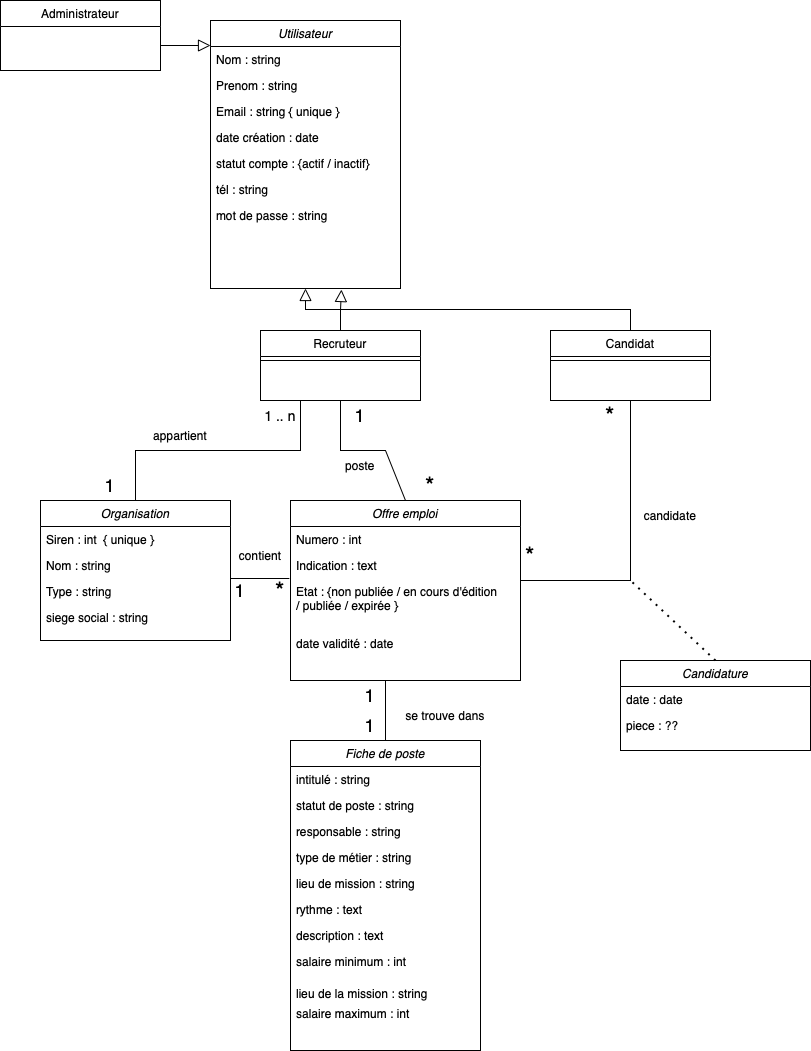

The diagram above was exported from draw.io. Its source (the exported page's mxGraphModel, read from the mxfile embedded in the PNG):
<mxGraphModel dx="954" dy="624" grid="1" gridSize="10" guides="1" tooltips="1" connect="1" arrows="1" fold="1" page="1" pageScale="1" pageWidth="827" pageHeight="1169" math="0" shadow="0">
  <root>
    <mxCell id="WIyWlLk6GJQsqaUBKTNV-0" />
    <mxCell id="WIyWlLk6GJQsqaUBKTNV-1" parent="WIyWlLk6GJQsqaUBKTNV-0" />
    <mxCell id="zkfFHV4jXpPFQw0GAbJ--0" value="Utilisateur" style="swimlane;fontStyle=2;align=center;verticalAlign=top;childLayout=stackLayout;horizontal=1;startSize=26;horizontalStack=0;resizeParent=1;resizeLast=0;collapsible=1;marginBottom=0;rounded=0;shadow=0;strokeWidth=1;" parent="WIyWlLk6GJQsqaUBKTNV-1" vertex="1">
      <mxGeometry x="220" y="120" width="190" height="268" as="geometry">
        <mxRectangle x="230" y="140" width="160" height="26" as="alternateBounds" />
      </mxGeometry>
    </mxCell>
    <mxCell id="zkfFHV4jXpPFQw0GAbJ--1" value="Nom : string " style="text;align=left;verticalAlign=top;spacingLeft=4;spacingRight=4;overflow=hidden;rotatable=0;points=[[0,0.5],[1,0.5]];portConstraint=eastwest;" parent="zkfFHV4jXpPFQw0GAbJ--0" vertex="1">
      <mxGeometry y="26" width="190" height="26" as="geometry" />
    </mxCell>
    <mxCell id="zkfFHV4jXpPFQw0GAbJ--2" value="Prenom : string" style="text;align=left;verticalAlign=top;spacingLeft=4;spacingRight=4;overflow=hidden;rotatable=0;points=[[0,0.5],[1,0.5]];portConstraint=eastwest;rounded=0;shadow=0;html=0;" parent="zkfFHV4jXpPFQw0GAbJ--0" vertex="1">
      <mxGeometry y="52" width="190" height="26" as="geometry" />
    </mxCell>
    <mxCell id="zkfFHV4jXpPFQw0GAbJ--3" value="Email : string { unique }" style="text;align=left;verticalAlign=top;spacingLeft=4;spacingRight=4;overflow=hidden;rotatable=0;points=[[0,0.5],[1,0.5]];portConstraint=eastwest;rounded=0;shadow=0;html=0;" parent="zkfFHV4jXpPFQw0GAbJ--0" vertex="1">
      <mxGeometry y="78" width="190" height="26" as="geometry" />
    </mxCell>
    <mxCell id="k-duA_2VJD1Af5Gwkp1m-0" value="date création : date" style="text;align=left;verticalAlign=top;spacingLeft=4;spacingRight=4;overflow=hidden;rotatable=0;points=[[0,0.5],[1,0.5]];portConstraint=eastwest;rounded=0;shadow=0;html=0;" parent="zkfFHV4jXpPFQw0GAbJ--0" vertex="1">
      <mxGeometry y="104" width="190" height="26" as="geometry" />
    </mxCell>
    <mxCell id="k-duA_2VJD1Af5Gwkp1m-1" value="statut compte : {actif / inactif}" style="text;align=left;verticalAlign=top;spacingLeft=4;spacingRight=4;overflow=hidden;rotatable=0;points=[[0,0.5],[1,0.5]];portConstraint=eastwest;rounded=0;shadow=0;html=0;" parent="zkfFHV4jXpPFQw0GAbJ--0" vertex="1">
      <mxGeometry y="130" width="190" height="26" as="geometry" />
    </mxCell>
    <mxCell id="k-duA_2VJD1Af5Gwkp1m-2" value="tél : string" style="text;align=left;verticalAlign=top;spacingLeft=4;spacingRight=4;overflow=hidden;rotatable=0;points=[[0,0.5],[1,0.5]];portConstraint=eastwest;rounded=0;shadow=0;html=0;" parent="zkfFHV4jXpPFQw0GAbJ--0" vertex="1">
      <mxGeometry y="156" width="190" height="26" as="geometry" />
    </mxCell>
    <mxCell id="zkfFHV4jXpPFQw0GAbJ--5" value="mot de passe : string&#10;" style="text;align=left;verticalAlign=top;spacingLeft=4;spacingRight=4;overflow=hidden;rotatable=0;points=[[0,0.5],[1,0.5]];portConstraint=eastwest;" parent="zkfFHV4jXpPFQw0GAbJ--0" vertex="1">
      <mxGeometry y="182" width="190" height="86" as="geometry" />
    </mxCell>
    <mxCell id="zkfFHV4jXpPFQw0GAbJ--6" value="Candidat" style="swimlane;fontStyle=0;align=center;verticalAlign=top;childLayout=stackLayout;horizontal=1;startSize=26;horizontalStack=0;resizeParent=1;resizeLast=0;collapsible=1;marginBottom=0;rounded=0;shadow=0;strokeWidth=1;" parent="WIyWlLk6GJQsqaUBKTNV-1" vertex="1">
      <mxGeometry x="560" y="430" width="160" height="70" as="geometry">
        <mxRectangle x="130" y="380" width="160" height="26" as="alternateBounds" />
      </mxGeometry>
    </mxCell>
    <mxCell id="zkfFHV4jXpPFQw0GAbJ--9" value="" style="line;html=1;strokeWidth=1;align=left;verticalAlign=middle;spacingTop=-1;spacingLeft=3;spacingRight=3;rotatable=0;labelPosition=right;points=[];portConstraint=eastwest;" parent="zkfFHV4jXpPFQw0GAbJ--6" vertex="1">
      <mxGeometry y="26" width="160" height="8" as="geometry" />
    </mxCell>
    <mxCell id="zkfFHV4jXpPFQw0GAbJ--12" value="" style="endArrow=block;endSize=10;endFill=0;shadow=0;strokeWidth=1;rounded=0;edgeStyle=elbowEdgeStyle;elbow=vertical;" parent="WIyWlLk6GJQsqaUBKTNV-1" source="zkfFHV4jXpPFQw0GAbJ--6" target="zkfFHV4jXpPFQw0GAbJ--0" edge="1">
      <mxGeometry width="160" relative="1" as="geometry">
        <mxPoint x="200" y="203" as="sourcePoint" />
        <mxPoint x="200" y="203" as="targetPoint" />
      </mxGeometry>
    </mxCell>
    <mxCell id="zkfFHV4jXpPFQw0GAbJ--13" value="Administrateur" style="swimlane;fontStyle=0;align=center;verticalAlign=top;childLayout=stackLayout;horizontal=1;startSize=26;horizontalStack=0;resizeParent=1;resizeLast=0;collapsible=1;marginBottom=0;rounded=0;shadow=0;strokeWidth=1;" parent="WIyWlLk6GJQsqaUBKTNV-1" vertex="1">
      <mxGeometry x="10" y="100" width="160" height="70" as="geometry">
        <mxRectangle x="340" y="380" width="170" height="26" as="alternateBounds" />
      </mxGeometry>
    </mxCell>
    <mxCell id="zkfFHV4jXpPFQw0GAbJ--16" value="" style="endArrow=block;endSize=10;endFill=0;shadow=0;strokeWidth=1;rounded=0;edgeStyle=elbowEdgeStyle;elbow=vertical;" parent="WIyWlLk6GJQsqaUBKTNV-1" source="zkfFHV4jXpPFQw0GAbJ--13" target="zkfFHV4jXpPFQw0GAbJ--0" edge="1">
      <mxGeometry width="160" relative="1" as="geometry">
        <mxPoint x="210" y="373" as="sourcePoint" />
        <mxPoint x="310" y="271" as="targetPoint" />
      </mxGeometry>
    </mxCell>
    <mxCell id="k-duA_2VJD1Af5Gwkp1m-6" value="Recruteur" style="swimlane;fontStyle=0;align=center;verticalAlign=top;childLayout=stackLayout;horizontal=1;startSize=26;horizontalStack=0;resizeParent=1;resizeLast=0;collapsible=1;marginBottom=0;rounded=0;shadow=0;strokeWidth=1;" parent="WIyWlLk6GJQsqaUBKTNV-1" vertex="1">
      <mxGeometry x="270" y="430" width="160" height="70" as="geometry">
        <mxRectangle x="130" y="380" width="160" height="26" as="alternateBounds" />
      </mxGeometry>
    </mxCell>
    <mxCell id="k-duA_2VJD1Af5Gwkp1m-7" value="" style="line;html=1;strokeWidth=1;align=left;verticalAlign=middle;spacingTop=-1;spacingLeft=3;spacingRight=3;rotatable=0;labelPosition=right;points=[];portConstraint=eastwest;" parent="k-duA_2VJD1Af5Gwkp1m-6" vertex="1">
      <mxGeometry y="26" width="160" height="8" as="geometry" />
    </mxCell>
    <mxCell id="k-duA_2VJD1Af5Gwkp1m-8" value="" style="endArrow=block;endSize=10;endFill=0;shadow=0;strokeWidth=1;rounded=0;edgeStyle=elbowEdgeStyle;elbow=vertical;entryX=0.689;entryY=1.012;entryDx=0;entryDy=0;entryPerimeter=0;" parent="WIyWlLk6GJQsqaUBKTNV-1" source="k-duA_2VJD1Af5Gwkp1m-6" target="zkfFHV4jXpPFQw0GAbJ--5" edge="1">
      <mxGeometry width="160" relative="1" as="geometry">
        <mxPoint x="220" y="223" as="sourcePoint" />
        <mxPoint x="335" y="408" as="targetPoint" />
      </mxGeometry>
    </mxCell>
    <mxCell id="k-duA_2VJD1Af5Gwkp1m-9" value="Offre emploi" style="swimlane;fontStyle=2;align=center;verticalAlign=top;childLayout=stackLayout;horizontal=1;startSize=26;horizontalStack=0;resizeParent=1;resizeLast=0;collapsible=1;marginBottom=0;rounded=0;shadow=0;strokeWidth=1;" parent="WIyWlLk6GJQsqaUBKTNV-1" vertex="1">
      <mxGeometry x="300" y="600" width="230" height="180" as="geometry">
        <mxRectangle x="230" y="140" width="160" height="26" as="alternateBounds" />
      </mxGeometry>
    </mxCell>
    <mxCell id="k-duA_2VJD1Af5Gwkp1m-10" value="Numero : int" style="text;align=left;verticalAlign=top;spacingLeft=4;spacingRight=4;overflow=hidden;rotatable=0;points=[[0,0.5],[1,0.5]];portConstraint=eastwest;" parent="k-duA_2VJD1Af5Gwkp1m-9" vertex="1">
      <mxGeometry y="26" width="230" height="26" as="geometry" />
    </mxCell>
    <mxCell id="k-duA_2VJD1Af5Gwkp1m-11" value="Indication : text" style="text;align=left;verticalAlign=top;spacingLeft=4;spacingRight=4;overflow=hidden;rotatable=0;points=[[0,0.5],[1,0.5]];portConstraint=eastwest;rounded=0;shadow=0;html=0;" parent="k-duA_2VJD1Af5Gwkp1m-9" vertex="1">
      <mxGeometry y="52" width="230" height="26" as="geometry" />
    </mxCell>
    <mxCell id="k-duA_2VJD1Af5Gwkp1m-12" value="Etat : {non publiée / en cours d'édition&#10;/ publiée / expirée }" style="text;align=left;verticalAlign=top;spacingLeft=4;spacingRight=4;overflow=hidden;rotatable=0;points=[[0,0.5],[1,0.5]];portConstraint=eastwest;rounded=0;shadow=0;html=0;" parent="k-duA_2VJD1Af5Gwkp1m-9" vertex="1">
      <mxGeometry y="78" width="230" height="52" as="geometry" />
    </mxCell>
    <mxCell id="k-duA_2VJD1Af5Gwkp1m-13" value="date validité : date" style="text;align=left;verticalAlign=top;spacingLeft=4;spacingRight=4;overflow=hidden;rotatable=0;points=[[0,0.5],[1,0.5]];portConstraint=eastwest;rounded=0;shadow=0;html=0;" parent="k-duA_2VJD1Af5Gwkp1m-9" vertex="1">
      <mxGeometry y="130" width="230" height="40" as="geometry" />
    </mxCell>
    <mxCell id="k-duA_2VJD1Af5Gwkp1m-18" value="Fiche de poste" style="swimlane;fontStyle=2;align=center;verticalAlign=top;childLayout=stackLayout;horizontal=1;startSize=26;horizontalStack=0;resizeParent=1;resizeLast=0;collapsible=1;marginBottom=0;rounded=0;shadow=0;strokeWidth=1;" parent="WIyWlLk6GJQsqaUBKTNV-1" vertex="1">
      <mxGeometry x="300" y="840" width="190" height="310" as="geometry">
        <mxRectangle x="230" y="140" width="160" height="26" as="alternateBounds" />
      </mxGeometry>
    </mxCell>
    <mxCell id="k-duA_2VJD1Af5Gwkp1m-19" value="intitulé : string " style="text;align=left;verticalAlign=top;spacingLeft=4;spacingRight=4;overflow=hidden;rotatable=0;points=[[0,0.5],[1,0.5]];portConstraint=eastwest;" parent="k-duA_2VJD1Af5Gwkp1m-18" vertex="1">
      <mxGeometry y="26" width="190" height="26" as="geometry" />
    </mxCell>
    <mxCell id="k-duA_2VJD1Af5Gwkp1m-20" value="statut de poste : string" style="text;align=left;verticalAlign=top;spacingLeft=4;spacingRight=4;overflow=hidden;rotatable=0;points=[[0,0.5],[1,0.5]];portConstraint=eastwest;rounded=0;shadow=0;html=0;" parent="k-duA_2VJD1Af5Gwkp1m-18" vertex="1">
      <mxGeometry y="52" width="190" height="26" as="geometry" />
    </mxCell>
    <mxCell id="k-duA_2VJD1Af5Gwkp1m-21" value="responsable : string " style="text;align=left;verticalAlign=top;spacingLeft=4;spacingRight=4;overflow=hidden;rotatable=0;points=[[0,0.5],[1,0.5]];portConstraint=eastwest;rounded=0;shadow=0;html=0;" parent="k-duA_2VJD1Af5Gwkp1m-18" vertex="1">
      <mxGeometry y="78" width="190" height="26" as="geometry" />
    </mxCell>
    <mxCell id="k-duA_2VJD1Af5Gwkp1m-22" value="type de métier : string" style="text;align=left;verticalAlign=top;spacingLeft=4;spacingRight=4;overflow=hidden;rotatable=0;points=[[0,0.5],[1,0.5]];portConstraint=eastwest;rounded=0;shadow=0;html=0;" parent="k-duA_2VJD1Af5Gwkp1m-18" vertex="1">
      <mxGeometry y="104" width="190" height="26" as="geometry" />
    </mxCell>
    <mxCell id="k-duA_2VJD1Af5Gwkp1m-23" value="lieu de mission : string" style="text;align=left;verticalAlign=top;spacingLeft=4;spacingRight=4;overflow=hidden;rotatable=0;points=[[0,0.5],[1,0.5]];portConstraint=eastwest;rounded=0;shadow=0;html=0;" parent="k-duA_2VJD1Af5Gwkp1m-18" vertex="1">
      <mxGeometry y="130" width="190" height="26" as="geometry" />
    </mxCell>
    <mxCell id="k-duA_2VJD1Af5Gwkp1m-24" value="rythme : text" style="text;align=left;verticalAlign=top;spacingLeft=4;spacingRight=4;overflow=hidden;rotatable=0;points=[[0,0.5],[1,0.5]];portConstraint=eastwest;rounded=0;shadow=0;html=0;" parent="k-duA_2VJD1Af5Gwkp1m-18" vertex="1">
      <mxGeometry y="156" width="190" height="26" as="geometry" />
    </mxCell>
    <mxCell id="k-duA_2VJD1Af5Gwkp1m-28" value="description : text" style="text;align=left;verticalAlign=top;spacingLeft=4;spacingRight=4;overflow=hidden;rotatable=0;points=[[0,0.5],[1,0.5]];portConstraint=eastwest;rounded=0;shadow=0;html=0;" parent="k-duA_2VJD1Af5Gwkp1m-18" vertex="1">
      <mxGeometry y="182" width="190" height="26" as="geometry" />
    </mxCell>
    <mxCell id="k-duA_2VJD1Af5Gwkp1m-25" value="salaire minimum : int&#10;" style="text;align=left;verticalAlign=top;spacingLeft=4;spacingRight=4;overflow=hidden;rotatable=0;points=[[0,0.5],[1,0.5]];portConstraint=eastwest;" parent="k-duA_2VJD1Af5Gwkp1m-18" vertex="1">
      <mxGeometry y="208" width="190" height="32" as="geometry" />
    </mxCell>
    <mxCell id="__h5_PmrnP-g7agsVxfZ-6" value="lieu de la mission : string" style="text;align=left;verticalAlign=top;spacingLeft=4;spacingRight=4;overflow=hidden;rotatable=0;points=[[0,0.5],[1,0.5]];portConstraint=eastwest;rounded=0;shadow=0;html=0;" parent="k-duA_2VJD1Af5Gwkp1m-18" vertex="1">
      <mxGeometry y="240" width="190" height="20" as="geometry" />
    </mxCell>
    <mxCell id="__h5_PmrnP-g7agsVxfZ-53" value="salaire maximum : int&#10;" style="text;align=left;verticalAlign=top;spacingLeft=4;spacingRight=4;overflow=hidden;rotatable=0;points=[[0,0.5],[1,0.5]];portConstraint=eastwest;" parent="k-duA_2VJD1Af5Gwkp1m-18" vertex="1">
      <mxGeometry y="260" width="190" height="40" as="geometry" />
    </mxCell>
    <mxCell id="k-duA_2VJD1Af5Gwkp1m-26" value="" style="endArrow=none;html=1;rounded=0;exitX=0.5;exitY=0;exitDx=0;exitDy=0;" parent="WIyWlLk6GJQsqaUBKTNV-1" source="k-duA_2VJD1Af5Gwkp1m-18" edge="1">
      <mxGeometry width="50" height="50" relative="1" as="geometry">
        <mxPoint x="410" y="730" as="sourcePoint" />
        <mxPoint x="395" y="780" as="targetPoint" />
      </mxGeometry>
    </mxCell>
    <mxCell id="k-duA_2VJD1Af5Gwkp1m-27" value="" style="endArrow=none;html=1;rounded=0;entryX=0.5;entryY=1;entryDx=0;entryDy=0;exitX=0.5;exitY=0;exitDx=0;exitDy=0;" parent="WIyWlLk6GJQsqaUBKTNV-1" source="k-duA_2VJD1Af5Gwkp1m-9" target="k-duA_2VJD1Af5Gwkp1m-6" edge="1">
      <mxGeometry width="50" height="50" relative="1" as="geometry">
        <mxPoint x="410" y="730" as="sourcePoint" />
        <mxPoint x="460" y="680" as="targetPoint" />
        <Array as="points">
          <mxPoint x="395" y="550" />
          <mxPoint x="350" y="550" />
        </Array>
      </mxGeometry>
    </mxCell>
    <mxCell id="k-duA_2VJD1Af5Gwkp1m-29" value="Organisation" style="swimlane;fontStyle=2;align=center;verticalAlign=top;childLayout=stackLayout;horizontal=1;startSize=26;horizontalStack=0;resizeParent=1;resizeLast=0;collapsible=1;marginBottom=0;rounded=0;shadow=0;strokeWidth=1;" parent="WIyWlLk6GJQsqaUBKTNV-1" vertex="1">
      <mxGeometry x="50" y="600" width="190" height="140" as="geometry">
        <mxRectangle x="230" y="140" width="160" height="26" as="alternateBounds" />
      </mxGeometry>
    </mxCell>
    <mxCell id="k-duA_2VJD1Af5Gwkp1m-30" value="Siren : int  { unique }" style="text;align=left;verticalAlign=top;spacingLeft=4;spacingRight=4;overflow=hidden;rotatable=0;points=[[0,0.5],[1,0.5]];portConstraint=eastwest;" parent="k-duA_2VJD1Af5Gwkp1m-29" vertex="1">
      <mxGeometry y="26" width="190" height="26" as="geometry" />
    </mxCell>
    <mxCell id="k-duA_2VJD1Af5Gwkp1m-31" value="Nom : string" style="text;align=left;verticalAlign=top;spacingLeft=4;spacingRight=4;overflow=hidden;rotatable=0;points=[[0,0.5],[1,0.5]];portConstraint=eastwest;rounded=0;shadow=0;html=0;" parent="k-duA_2VJD1Af5Gwkp1m-29" vertex="1">
      <mxGeometry y="52" width="190" height="26" as="geometry" />
    </mxCell>
    <mxCell id="k-duA_2VJD1Af5Gwkp1m-32" value="Type : string " style="text;align=left;verticalAlign=top;spacingLeft=4;spacingRight=4;overflow=hidden;rotatable=0;points=[[0,0.5],[1,0.5]];portConstraint=eastwest;rounded=0;shadow=0;html=0;" parent="k-duA_2VJD1Af5Gwkp1m-29" vertex="1">
      <mxGeometry y="78" width="190" height="26" as="geometry" />
    </mxCell>
    <mxCell id="k-duA_2VJD1Af5Gwkp1m-33" value="siege social : string" style="text;align=left;verticalAlign=top;spacingLeft=4;spacingRight=4;overflow=hidden;rotatable=0;points=[[0,0.5],[1,0.5]];portConstraint=eastwest;rounded=0;shadow=0;html=0;" parent="k-duA_2VJD1Af5Gwkp1m-29" vertex="1">
      <mxGeometry y="104" width="190" height="26" as="geometry" />
    </mxCell>
    <mxCell id="k-duA_2VJD1Af5Gwkp1m-37" value="" style="endArrow=none;html=1;rounded=0;entryX=0.25;entryY=1;entryDx=0;entryDy=0;exitX=0.5;exitY=0;exitDx=0;exitDy=0;" parent="WIyWlLk6GJQsqaUBKTNV-1" source="k-duA_2VJD1Af5Gwkp1m-29" target="k-duA_2VJD1Af5Gwkp1m-6" edge="1">
      <mxGeometry width="50" height="50" relative="1" as="geometry">
        <mxPoint x="300" y="630" as="sourcePoint" />
        <mxPoint x="350" y="580" as="targetPoint" />
        <Array as="points">
          <mxPoint x="145" y="550" />
          <mxPoint x="310" y="550" />
        </Array>
      </mxGeometry>
    </mxCell>
    <mxCell id="k-duA_2VJD1Af5Gwkp1m-38" value="Candidature" style="swimlane;fontStyle=2;align=center;verticalAlign=top;childLayout=stackLayout;horizontal=1;startSize=26;horizontalStack=0;resizeParent=1;resizeLast=0;collapsible=1;marginBottom=0;rounded=0;shadow=0;strokeWidth=1;" parent="WIyWlLk6GJQsqaUBKTNV-1" vertex="1">
      <mxGeometry x="630" y="760" width="190" height="90" as="geometry">
        <mxRectangle x="230" y="140" width="160" height="26" as="alternateBounds" />
      </mxGeometry>
    </mxCell>
    <mxCell id="k-duA_2VJD1Af5Gwkp1m-39" value="date : date " style="text;align=left;verticalAlign=top;spacingLeft=4;spacingRight=4;overflow=hidden;rotatable=0;points=[[0,0.5],[1,0.5]];portConstraint=eastwest;" parent="k-duA_2VJD1Af5Gwkp1m-38" vertex="1">
      <mxGeometry y="26" width="190" height="26" as="geometry" />
    </mxCell>
    <mxCell id="k-duA_2VJD1Af5Gwkp1m-40" value="piece : ??" style="text;align=left;verticalAlign=top;spacingLeft=4;spacingRight=4;overflow=hidden;rotatable=0;points=[[0,0.5],[1,0.5]];portConstraint=eastwest;rounded=0;shadow=0;html=0;" parent="k-duA_2VJD1Af5Gwkp1m-38" vertex="1">
      <mxGeometry y="52" width="190" height="26" as="geometry" />
    </mxCell>
    <mxCell id="k-duA_2VJD1Af5Gwkp1m-45" value="" style="endArrow=none;html=1;rounded=0;entryX=-0.005;entryY=0;entryDx=0;entryDy=0;entryPerimeter=0;" parent="WIyWlLk6GJQsqaUBKTNV-1" target="k-duA_2VJD1Af5Gwkp1m-12" edge="1">
      <mxGeometry width="50" height="50" relative="1" as="geometry">
        <mxPoint x="240" y="678" as="sourcePoint" />
        <mxPoint x="280" y="700" as="targetPoint" />
      </mxGeometry>
    </mxCell>
    <mxCell id="__h5_PmrnP-g7agsVxfZ-0" value="contient" style="text;strokeColor=none;align=center;fillColor=none;html=1;verticalAlign=middle;whiteSpace=wrap;rounded=0;" parent="WIyWlLk6GJQsqaUBKTNV-1" vertex="1">
      <mxGeometry x="240" y="640" width="60" height="30" as="geometry" />
    </mxCell>
    <mxCell id="__h5_PmrnP-g7agsVxfZ-1" value="se trouve dans" style="text;strokeColor=none;align=center;fillColor=none;html=1;verticalAlign=middle;whiteSpace=wrap;rounded=0;" parent="WIyWlLk6GJQsqaUBKTNV-1" vertex="1">
      <mxGeometry x="410" y="800" width="90" height="30" as="geometry" />
    </mxCell>
    <mxCell id="__h5_PmrnP-g7agsVxfZ-32" value="candidate" style="text;strokeColor=none;align=center;fillColor=none;html=1;verticalAlign=middle;whiteSpace=wrap;rounded=0;" parent="WIyWlLk6GJQsqaUBKTNV-1" vertex="1">
      <mxGeometry x="650" y="600" width="60" height="30" as="geometry" />
    </mxCell>
    <mxCell id="__h5_PmrnP-g7agsVxfZ-39" value="&lt;font style=&quot;font-size: 14px;&quot;&gt;1 .. n&lt;/font&gt;" style="text;strokeColor=none;align=center;fillColor=none;html=1;verticalAlign=middle;whiteSpace=wrap;rounded=0;" parent="WIyWlLk6GJQsqaUBKTNV-1" vertex="1">
      <mxGeometry x="270" y="500" width="40" height="30" as="geometry" />
    </mxCell>
    <mxCell id="__h5_PmrnP-g7agsVxfZ-40" value="&lt;font style=&quot;font-size: 18px;&quot;&gt;1&lt;/font&gt;" style="text;strokeColor=none;align=center;fillColor=none;html=1;verticalAlign=middle;whiteSpace=wrap;rounded=0;" parent="WIyWlLk6GJQsqaUBKTNV-1" vertex="1">
      <mxGeometry x="90" y="570" width="60" height="30" as="geometry" />
    </mxCell>
    <mxCell id="__h5_PmrnP-g7agsVxfZ-41" value="&lt;font style=&quot;font-size: 18px;&quot;&gt;1&lt;/font&gt;" style="text;strokeColor=none;align=center;fillColor=none;html=1;verticalAlign=middle;whiteSpace=wrap;rounded=0;" parent="WIyWlLk6GJQsqaUBKTNV-1" vertex="1">
      <mxGeometry x="340" y="500" width="60" height="30" as="geometry" />
    </mxCell>
    <mxCell id="__h5_PmrnP-g7agsVxfZ-44" value="&lt;font style=&quot;font-size: 24px;&quot;&gt;*&lt;/font&gt;" style="text;strokeColor=none;align=center;fillColor=none;html=1;verticalAlign=middle;whiteSpace=wrap;rounded=0;" parent="WIyWlLk6GJQsqaUBKTNV-1" vertex="1">
      <mxGeometry x="270" y="675" width="40" height="30" as="geometry" />
    </mxCell>
    <mxCell id="__h5_PmrnP-g7agsVxfZ-45" value="&lt;font style=&quot;font-size: 24px;&quot;&gt;*&lt;/font&gt;" style="text;strokeColor=none;align=center;fillColor=none;html=1;verticalAlign=middle;whiteSpace=wrap;rounded=0;" parent="WIyWlLk6GJQsqaUBKTNV-1" vertex="1">
      <mxGeometry x="420" y="570" width="40" height="30" as="geometry" />
    </mxCell>
    <mxCell id="__h5_PmrnP-g7agsVxfZ-46" value="&lt;font style=&quot;font-size: 18px;&quot;&gt;1&lt;/font&gt;" style="text;strokeColor=none;align=center;fillColor=none;html=1;verticalAlign=middle;whiteSpace=wrap;rounded=0;" parent="WIyWlLk6GJQsqaUBKTNV-1" vertex="1">
      <mxGeometry x="350" y="810" width="60" height="30" as="geometry" />
    </mxCell>
    <mxCell id="__h5_PmrnP-g7agsVxfZ-49" value="&lt;font style=&quot;font-size: 24px;&quot;&gt;*&lt;/font&gt;" style="text;strokeColor=none;align=center;fillColor=none;html=1;verticalAlign=middle;whiteSpace=wrap;rounded=0;" parent="WIyWlLk6GJQsqaUBKTNV-1" vertex="1">
      <mxGeometry x="600" y="500" width="40" height="30" as="geometry" />
    </mxCell>
    <mxCell id="__h5_PmrnP-g7agsVxfZ-50" value="&lt;font style=&quot;font-size: 18px;&quot;&gt;1&lt;/font&gt;" style="text;strokeColor=none;align=center;fillColor=none;html=1;verticalAlign=middle;whiteSpace=wrap;rounded=0;" parent="WIyWlLk6GJQsqaUBKTNV-1" vertex="1">
      <mxGeometry x="220" y="675" width="60" height="30" as="geometry" />
    </mxCell>
    <mxCell id="__h5_PmrnP-g7agsVxfZ-51" value="&lt;font style=&quot;font-size: 18px;&quot;&gt;1&lt;/font&gt;" style="text;strokeColor=none;align=center;fillColor=none;html=1;verticalAlign=middle;whiteSpace=wrap;rounded=0;" parent="WIyWlLk6GJQsqaUBKTNV-1" vertex="1">
      <mxGeometry x="350" y="780" width="60" height="30" as="geometry" />
    </mxCell>
    <mxCell id="__h5_PmrnP-g7agsVxfZ-52" value="" style="endArrow=none;html=1;rounded=0;entryX=1;entryY=0;entryDx=0;entryDy=0;" parent="WIyWlLk6GJQsqaUBKTNV-1" target="__h5_PmrnP-g7agsVxfZ-49" edge="1">
      <mxGeometry width="50" height="50" relative="1" as="geometry">
        <mxPoint x="530" y="680" as="sourcePoint" />
        <mxPoint x="735" y="675" as="targetPoint" />
        <Array as="points">
          <mxPoint x="530" y="680" />
          <mxPoint x="640" y="680" />
        </Array>
      </mxGeometry>
    </mxCell>
    <mxCell id="__h5_PmrnP-g7agsVxfZ-54" value="&lt;font style=&quot;font-size: 24px;&quot;&gt;*&lt;/font&gt;" style="text;strokeColor=none;align=center;fillColor=none;html=1;verticalAlign=middle;whiteSpace=wrap;rounded=0;" parent="WIyWlLk6GJQsqaUBKTNV-1" vertex="1">
      <mxGeometry x="520" y="640" width="40" height="30" as="geometry" />
    </mxCell>
    <mxCell id="SNbanFTPBXD_hVMocwrT-0" value="" style="endArrow=none;dashed=1;html=1;dashPattern=1 3;strokeWidth=2;rounded=0;exitX=0.5;exitY=0;exitDx=0;exitDy=0;" edge="1" parent="WIyWlLk6GJQsqaUBKTNV-1" source="k-duA_2VJD1Af5Gwkp1m-38">
      <mxGeometry width="50" height="50" relative="1" as="geometry">
        <mxPoint x="390" y="650" as="sourcePoint" />
        <mxPoint x="640" y="680" as="targetPoint" />
      </mxGeometry>
    </mxCell>
    <mxCell id="SNbanFTPBXD_hVMocwrT-2" value="appartient" style="text;strokeColor=none;align=center;fillColor=none;html=1;verticalAlign=middle;whiteSpace=wrap;rounded=0;" vertex="1" parent="WIyWlLk6GJQsqaUBKTNV-1">
      <mxGeometry x="160" y="520" width="60" height="30" as="geometry" />
    </mxCell>
    <mxCell id="SNbanFTPBXD_hVMocwrT-3" value="poste" style="text;strokeColor=none;align=center;fillColor=none;html=1;verticalAlign=middle;whiteSpace=wrap;rounded=0;" vertex="1" parent="WIyWlLk6GJQsqaUBKTNV-1">
      <mxGeometry x="340" y="550" width="60" height="30" as="geometry" />
    </mxCell>
  </root>
</mxGraphModel>